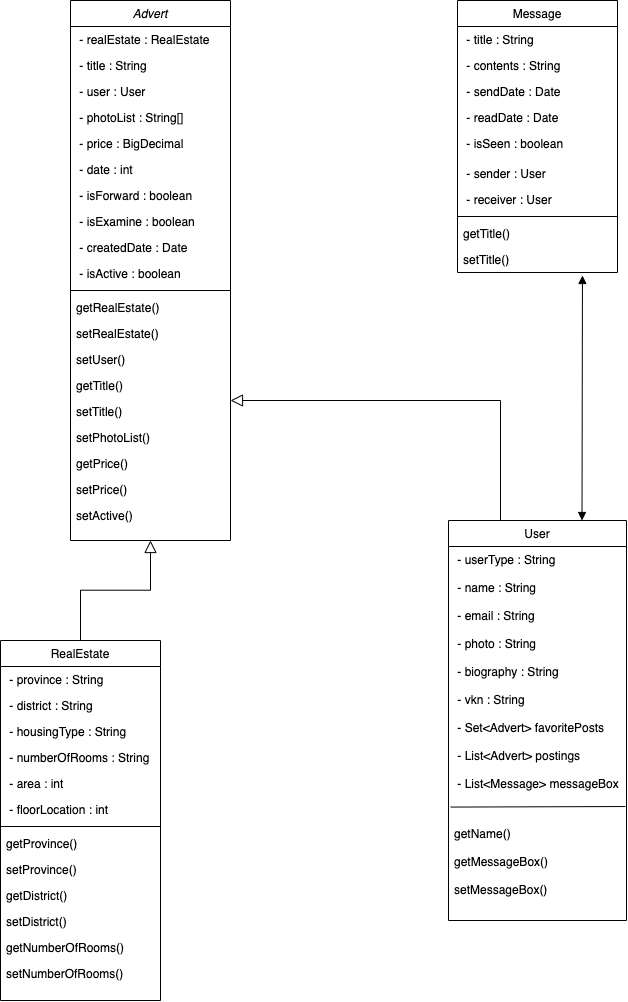

The diagram above was exported from draw.io. Its source (the exported page's mxGraphModel, read from the mxfile embedded in the PNG):
<mxGraphModel dx="1521" dy="946" grid="1" gridSize="10" guides="1" tooltips="1" connect="1" arrows="1" fold="1" page="1" pageScale="1" pageWidth="827" pageHeight="1169" math="0" shadow="0">
  <root>
    <mxCell id="WIyWlLk6GJQsqaUBKTNV-0" />
    <mxCell id="WIyWlLk6GJQsqaUBKTNV-1" parent="WIyWlLk6GJQsqaUBKTNV-0" />
    <mxCell id="zkfFHV4jXpPFQw0GAbJ--0" value="Advert&#10;" style="swimlane;fontStyle=2;align=center;verticalAlign=top;childLayout=stackLayout;horizontal=1;startSize=26;horizontalStack=0;resizeParent=1;resizeLast=0;collapsible=1;marginBottom=0;rounded=0;shadow=0;strokeWidth=1;" parent="WIyWlLk6GJQsqaUBKTNV-1" vertex="1">
      <mxGeometry x="130" y="100" width="160" height="540" as="geometry">
        <mxRectangle x="230" y="140" width="160" height="26" as="alternateBounds" />
      </mxGeometry>
    </mxCell>
    <mxCell id="zkfFHV4jXpPFQw0GAbJ--1" value=" - realEstate : RealEstate" style="text;align=left;verticalAlign=top;spacingLeft=4;spacingRight=4;overflow=hidden;rotatable=0;points=[[0,0.5],[1,0.5]];portConstraint=eastwest;" parent="zkfFHV4jXpPFQw0GAbJ--0" vertex="1">
      <mxGeometry y="26" width="160" height="26" as="geometry" />
    </mxCell>
    <mxCell id="zkfFHV4jXpPFQw0GAbJ--2" value=" - title : String " style="text;align=left;verticalAlign=top;spacingLeft=4;spacingRight=4;overflow=hidden;rotatable=0;points=[[0,0.5],[1,0.5]];portConstraint=eastwest;rounded=0;shadow=0;html=0;" parent="zkfFHV4jXpPFQw0GAbJ--0" vertex="1">
      <mxGeometry y="52" width="160" height="26" as="geometry" />
    </mxCell>
    <mxCell id="zkfFHV4jXpPFQw0GAbJ--3" value=" - user : User " style="text;align=left;verticalAlign=top;spacingLeft=4;spacingRight=4;overflow=hidden;rotatable=0;points=[[0,0.5],[1,0.5]];portConstraint=eastwest;rounded=0;shadow=0;html=0;" parent="zkfFHV4jXpPFQw0GAbJ--0" vertex="1">
      <mxGeometry y="78" width="160" height="26" as="geometry" />
    </mxCell>
    <mxCell id="wEmGhmIkqYmY6GklVGxk-9" value=" - photoList : String[] " style="text;align=left;verticalAlign=top;spacingLeft=4;spacingRight=4;overflow=hidden;rotatable=0;points=[[0,0.5],[1,0.5]];portConstraint=eastwest;rounded=0;shadow=0;html=0;" parent="zkfFHV4jXpPFQw0GAbJ--0" vertex="1">
      <mxGeometry y="104" width="160" height="26" as="geometry" />
    </mxCell>
    <mxCell id="wEmGhmIkqYmY6GklVGxk-10" value=" - price : BigDecimal " style="text;align=left;verticalAlign=top;spacingLeft=4;spacingRight=4;overflow=hidden;rotatable=0;points=[[0,0.5],[1,0.5]];portConstraint=eastwest;rounded=0;shadow=0;html=0;" parent="zkfFHV4jXpPFQw0GAbJ--0" vertex="1">
      <mxGeometry y="130" width="160" height="26" as="geometry" />
    </mxCell>
    <mxCell id="wEmGhmIkqYmY6GklVGxk-11" value=" - date : int " style="text;align=left;verticalAlign=top;spacingLeft=4;spacingRight=4;overflow=hidden;rotatable=0;points=[[0,0.5],[1,0.5]];portConstraint=eastwest;rounded=0;shadow=0;html=0;" parent="zkfFHV4jXpPFQw0GAbJ--0" vertex="1">
      <mxGeometry y="156" width="160" height="26" as="geometry" />
    </mxCell>
    <mxCell id="wEmGhmIkqYmY6GklVGxk-14" value=" - isForward : boolean" style="text;align=left;verticalAlign=top;spacingLeft=4;spacingRight=4;overflow=hidden;rotatable=0;points=[[0,0.5],[1,0.5]];portConstraint=eastwest;rounded=0;shadow=0;html=0;" parent="zkfFHV4jXpPFQw0GAbJ--0" vertex="1">
      <mxGeometry y="182" width="160" height="26" as="geometry" />
    </mxCell>
    <mxCell id="wEmGhmIkqYmY6GklVGxk-12" value=" - isExamine : boolean " style="text;align=left;verticalAlign=top;spacingLeft=4;spacingRight=4;overflow=hidden;rotatable=0;points=[[0,0.5],[1,0.5]];portConstraint=eastwest;rounded=0;shadow=0;html=0;" parent="zkfFHV4jXpPFQw0GAbJ--0" vertex="1">
      <mxGeometry y="208" width="160" height="26" as="geometry" />
    </mxCell>
    <mxCell id="wEmGhmIkqYmY6GklVGxk-13" value=" - createdDate : Date " style="text;align=left;verticalAlign=top;spacingLeft=4;spacingRight=4;overflow=hidden;rotatable=0;points=[[0,0.5],[1,0.5]];portConstraint=eastwest;rounded=0;shadow=0;html=0;" parent="zkfFHV4jXpPFQw0GAbJ--0" vertex="1">
      <mxGeometry y="234" width="160" height="26" as="geometry" />
    </mxCell>
    <mxCell id="wEmGhmIkqYmY6GklVGxk-15" value=" - isActive : boolean" style="text;align=left;verticalAlign=top;spacingLeft=4;spacingRight=4;overflow=hidden;rotatable=0;points=[[0,0.5],[1,0.5]];portConstraint=eastwest;rounded=0;shadow=0;html=0;" parent="zkfFHV4jXpPFQw0GAbJ--0" vertex="1">
      <mxGeometry y="260" width="160" height="26" as="geometry" />
    </mxCell>
    <mxCell id="zkfFHV4jXpPFQw0GAbJ--4" value="" style="line;html=1;strokeWidth=1;align=left;verticalAlign=middle;spacingTop=-1;spacingLeft=3;spacingRight=3;rotatable=0;labelPosition=right;points=[];portConstraint=eastwest;" parent="zkfFHV4jXpPFQw0GAbJ--0" vertex="1">
      <mxGeometry y="286" width="160" height="8" as="geometry" />
    </mxCell>
    <mxCell id="U6NJbd6h5bO8KZi939cN-10" value="getRealEstate()" style="text;align=left;verticalAlign=top;spacingLeft=4;spacingRight=4;overflow=hidden;rotatable=0;points=[[0,0.5],[1,0.5]];portConstraint=eastwest;rounded=0;shadow=0;html=0;" vertex="1" parent="zkfFHV4jXpPFQw0GAbJ--0">
      <mxGeometry y="294" width="160" height="26" as="geometry" />
    </mxCell>
    <mxCell id="U6NJbd6h5bO8KZi939cN-17" value="setRealEstate()" style="text;align=left;verticalAlign=top;spacingLeft=4;spacingRight=4;overflow=hidden;rotatable=0;points=[[0,0.5],[1,0.5]];portConstraint=eastwest;rounded=0;shadow=0;html=0;" vertex="1" parent="zkfFHV4jXpPFQw0GAbJ--0">
      <mxGeometry y="320" width="160" height="26" as="geometry" />
    </mxCell>
    <mxCell id="U6NJbd6h5bO8KZi939cN-18" value="setUser()" style="text;align=left;verticalAlign=top;spacingLeft=4;spacingRight=4;overflow=hidden;rotatable=0;points=[[0,0.5],[1,0.5]];portConstraint=eastwest;rounded=0;shadow=0;html=0;" vertex="1" parent="zkfFHV4jXpPFQw0GAbJ--0">
      <mxGeometry y="346" width="160" height="26" as="geometry" />
    </mxCell>
    <mxCell id="U6NJbd6h5bO8KZi939cN-19" value="getTitle()" style="text;align=left;verticalAlign=top;spacingLeft=4;spacingRight=4;overflow=hidden;rotatable=0;points=[[0,0.5],[1,0.5]];portConstraint=eastwest;rounded=0;shadow=0;html=0;" vertex="1" parent="zkfFHV4jXpPFQw0GAbJ--0">
      <mxGeometry y="372" width="160" height="26" as="geometry" />
    </mxCell>
    <mxCell id="U6NJbd6h5bO8KZi939cN-20" value="setTitle()" style="text;align=left;verticalAlign=top;spacingLeft=4;spacingRight=4;overflow=hidden;rotatable=0;points=[[0,0.5],[1,0.5]];portConstraint=eastwest;rounded=0;shadow=0;html=0;" vertex="1" parent="zkfFHV4jXpPFQw0GAbJ--0">
      <mxGeometry y="398" width="160" height="26" as="geometry" />
    </mxCell>
    <mxCell id="U6NJbd6h5bO8KZi939cN-21" value="setPhotoList()" style="text;align=left;verticalAlign=top;spacingLeft=4;spacingRight=4;overflow=hidden;rotatable=0;points=[[0,0.5],[1,0.5]];portConstraint=eastwest;rounded=0;shadow=0;html=0;" vertex="1" parent="zkfFHV4jXpPFQw0GAbJ--0">
      <mxGeometry y="424" width="160" height="26" as="geometry" />
    </mxCell>
    <mxCell id="U6NJbd6h5bO8KZi939cN-22" value="getPrice()" style="text;align=left;verticalAlign=top;spacingLeft=4;spacingRight=4;overflow=hidden;rotatable=0;points=[[0,0.5],[1,0.5]];portConstraint=eastwest;rounded=0;shadow=0;html=0;" vertex="1" parent="zkfFHV4jXpPFQw0GAbJ--0">
      <mxGeometry y="450" width="160" height="26" as="geometry" />
    </mxCell>
    <mxCell id="U6NJbd6h5bO8KZi939cN-23" value="setPrice()" style="text;align=left;verticalAlign=top;spacingLeft=4;spacingRight=4;overflow=hidden;rotatable=0;points=[[0,0.5],[1,0.5]];portConstraint=eastwest;rounded=0;shadow=0;html=0;" vertex="1" parent="zkfFHV4jXpPFQw0GAbJ--0">
      <mxGeometry y="476" width="160" height="26" as="geometry" />
    </mxCell>
    <mxCell id="U6NJbd6h5bO8KZi939cN-24" value="setActive()" style="text;align=left;verticalAlign=top;spacingLeft=4;spacingRight=4;overflow=hidden;rotatable=0;points=[[0,0.5],[1,0.5]];portConstraint=eastwest;rounded=0;shadow=0;html=0;" vertex="1" parent="zkfFHV4jXpPFQw0GAbJ--0">
      <mxGeometry y="502" width="160" height="26" as="geometry" />
    </mxCell>
    <mxCell id="zkfFHV4jXpPFQw0GAbJ--6" value="RealEstate" style="swimlane;fontStyle=0;align=center;verticalAlign=top;childLayout=stackLayout;horizontal=1;startSize=26;horizontalStack=0;resizeParent=1;resizeLast=0;collapsible=1;marginBottom=0;rounded=0;shadow=0;strokeWidth=1;" parent="WIyWlLk6GJQsqaUBKTNV-1" vertex="1">
      <mxGeometry x="60" y="740" width="160" height="360" as="geometry">
        <mxRectangle x="130" y="380" width="160" height="26" as="alternateBounds" />
      </mxGeometry>
    </mxCell>
    <mxCell id="zkfFHV4jXpPFQw0GAbJ--7" value=" - province : String" style="text;align=left;verticalAlign=top;spacingLeft=4;spacingRight=4;overflow=hidden;rotatable=0;points=[[0,0.5],[1,0.5]];portConstraint=eastwest;" parent="zkfFHV4jXpPFQw0GAbJ--6" vertex="1">
      <mxGeometry y="26" width="160" height="26" as="geometry" />
    </mxCell>
    <mxCell id="zkfFHV4jXpPFQw0GAbJ--8" value=" - district : String" style="text;align=left;verticalAlign=top;spacingLeft=4;spacingRight=4;overflow=hidden;rotatable=0;points=[[0,0.5],[1,0.5]];portConstraint=eastwest;rounded=0;shadow=0;html=0;" parent="zkfFHV4jXpPFQw0GAbJ--6" vertex="1">
      <mxGeometry y="52" width="160" height="26" as="geometry" />
    </mxCell>
    <mxCell id="wEmGhmIkqYmY6GklVGxk-5" value=" - housingType : String" style="text;align=left;verticalAlign=top;spacingLeft=4;spacingRight=4;overflow=hidden;rotatable=0;points=[[0,0.5],[1,0.5]];portConstraint=eastwest;rounded=0;shadow=0;html=0;" parent="zkfFHV4jXpPFQw0GAbJ--6" vertex="1">
      <mxGeometry y="78" width="160" height="26" as="geometry" />
    </mxCell>
    <mxCell id="wEmGhmIkqYmY6GklVGxk-6" value=" - numberOfRooms : String" style="text;align=left;verticalAlign=top;spacingLeft=4;spacingRight=4;overflow=hidden;rotatable=0;points=[[0,0.5],[1,0.5]];portConstraint=eastwest;rounded=0;shadow=0;html=0;" parent="zkfFHV4jXpPFQw0GAbJ--6" vertex="1">
      <mxGeometry y="104" width="160" height="26" as="geometry" />
    </mxCell>
    <mxCell id="wEmGhmIkqYmY6GklVGxk-7" value=" - area : int" style="text;align=left;verticalAlign=top;spacingLeft=4;spacingRight=4;overflow=hidden;rotatable=0;points=[[0,0.5],[1,0.5]];portConstraint=eastwest;rounded=0;shadow=0;html=0;" parent="zkfFHV4jXpPFQw0GAbJ--6" vertex="1">
      <mxGeometry y="130" width="160" height="26" as="geometry" />
    </mxCell>
    <mxCell id="wEmGhmIkqYmY6GklVGxk-8" value=" - floorLocation : int" style="text;align=left;verticalAlign=top;spacingLeft=4;spacingRight=4;overflow=hidden;rotatable=0;points=[[0,0.5],[1,0.5]];portConstraint=eastwest;rounded=0;shadow=0;html=0;" parent="zkfFHV4jXpPFQw0GAbJ--6" vertex="1">
      <mxGeometry y="156" width="160" height="26" as="geometry" />
    </mxCell>
    <mxCell id="zkfFHV4jXpPFQw0GAbJ--9" value="" style="line;html=1;strokeWidth=1;align=left;verticalAlign=middle;spacingTop=-1;spacingLeft=3;spacingRight=3;rotatable=0;labelPosition=right;points=[];portConstraint=eastwest;" parent="zkfFHV4jXpPFQw0GAbJ--6" vertex="1">
      <mxGeometry y="182" width="160" height="8" as="geometry" />
    </mxCell>
    <mxCell id="U6NJbd6h5bO8KZi939cN-16" value="getProvince()" style="text;align=left;verticalAlign=top;spacingLeft=4;spacingRight=4;overflow=hidden;rotatable=0;points=[[0,0.5],[1,0.5]];portConstraint=eastwest;rounded=0;shadow=0;html=0;" vertex="1" parent="zkfFHV4jXpPFQw0GAbJ--6">
      <mxGeometry y="190" width="160" height="26" as="geometry" />
    </mxCell>
    <mxCell id="U6NJbd6h5bO8KZi939cN-11" value="setProvince()" style="text;align=left;verticalAlign=top;spacingLeft=4;spacingRight=4;overflow=hidden;rotatable=0;points=[[0,0.5],[1,0.5]];portConstraint=eastwest;rounded=0;shadow=0;html=0;" vertex="1" parent="zkfFHV4jXpPFQw0GAbJ--6">
      <mxGeometry y="216" width="160" height="26" as="geometry" />
    </mxCell>
    <mxCell id="U6NJbd6h5bO8KZi939cN-12" value="getDistrict()" style="text;align=left;verticalAlign=top;spacingLeft=4;spacingRight=4;overflow=hidden;rotatable=0;points=[[0,0.5],[1,0.5]];portConstraint=eastwest;rounded=0;shadow=0;html=0;" vertex="1" parent="zkfFHV4jXpPFQw0GAbJ--6">
      <mxGeometry y="242" width="160" height="26" as="geometry" />
    </mxCell>
    <mxCell id="U6NJbd6h5bO8KZi939cN-13" value="setDistrict()" style="text;align=left;verticalAlign=top;spacingLeft=4;spacingRight=4;overflow=hidden;rotatable=0;points=[[0,0.5],[1,0.5]];portConstraint=eastwest;rounded=0;shadow=0;html=0;" vertex="1" parent="zkfFHV4jXpPFQw0GAbJ--6">
      <mxGeometry y="268" width="160" height="26" as="geometry" />
    </mxCell>
    <mxCell id="U6NJbd6h5bO8KZi939cN-14" value="getNumberOfRooms()" style="text;align=left;verticalAlign=top;spacingLeft=4;spacingRight=4;overflow=hidden;rotatable=0;points=[[0,0.5],[1,0.5]];portConstraint=eastwest;rounded=0;shadow=0;html=0;" vertex="1" parent="zkfFHV4jXpPFQw0GAbJ--6">
      <mxGeometry y="294" width="160" height="26" as="geometry" />
    </mxCell>
    <mxCell id="U6NJbd6h5bO8KZi939cN-15" value="setNumberOfRooms()" style="text;align=left;verticalAlign=top;spacingLeft=4;spacingRight=4;overflow=hidden;rotatable=0;points=[[0,0.5],[1,0.5]];portConstraint=eastwest;rounded=0;shadow=0;html=0;" vertex="1" parent="zkfFHV4jXpPFQw0GAbJ--6">
      <mxGeometry y="320" width="160" height="26" as="geometry" />
    </mxCell>
    <mxCell id="zkfFHV4jXpPFQw0GAbJ--12" value="" style="endArrow=block;endSize=10;endFill=0;shadow=0;strokeWidth=1;rounded=0;edgeStyle=elbowEdgeStyle;elbow=vertical;" parent="WIyWlLk6GJQsqaUBKTNV-1" source="zkfFHV4jXpPFQw0GAbJ--6" target="zkfFHV4jXpPFQw0GAbJ--0" edge="1">
      <mxGeometry width="160" relative="1" as="geometry">
        <mxPoint x="200" y="203" as="sourcePoint" />
        <mxPoint x="200" y="203" as="targetPoint" />
      </mxGeometry>
    </mxCell>
    <mxCell id="zkfFHV4jXpPFQw0GAbJ--13" value="User" style="swimlane;fontStyle=0;align=center;verticalAlign=top;childLayout=stackLayout;horizontal=1;startSize=26;horizontalStack=0;resizeParent=1;resizeLast=0;collapsible=1;marginBottom=0;rounded=0;shadow=0;strokeWidth=1;" parent="WIyWlLk6GJQsqaUBKTNV-1" vertex="1">
      <mxGeometry x="508" y="620" width="178" height="400" as="geometry">
        <mxRectangle x="340" y="380" width="170" height="26" as="alternateBounds" />
      </mxGeometry>
    </mxCell>
    <mxCell id="zkfFHV4jXpPFQw0GAbJ--14" value=" - userType : String &#10;&#10; - name : String &#10;&#10; - email : String &#10;&#10; - photo : String &#10;&#10; - biography : String &#10;&#10; - vkn : String &#10;&#10; - Set&lt;Advert&gt; favoritePosts&#10;&#10; - List&lt;Advert&gt; postings&#10;&#10; - List&lt;Message&gt; messageBox" style="text;align=left;verticalAlign=top;spacingLeft=4;spacingRight=4;overflow=hidden;rotatable=0;points=[[0,0.5],[1,0.5]];portConstraint=eastwest;" parent="zkfFHV4jXpPFQw0GAbJ--13" vertex="1">
      <mxGeometry y="26" width="178" height="274" as="geometry" />
    </mxCell>
    <mxCell id="U6NJbd6h5bO8KZi939cN-5" value="" style="endArrow=none;html=1;rounded=0;exitX=0.012;exitY=0.951;exitDx=0;exitDy=0;exitPerimeter=0;entryX=0.994;entryY=0.949;entryDx=0;entryDy=0;entryPerimeter=0;" edge="1" parent="zkfFHV4jXpPFQw0GAbJ--13" source="zkfFHV4jXpPFQw0GAbJ--14" target="zkfFHV4jXpPFQw0GAbJ--14">
      <mxGeometry width="50" height="50" relative="1" as="geometry">
        <mxPoint x="20" y="286.5" as="sourcePoint" />
        <mxPoint x="150" y="286.5" as="targetPoint" />
      </mxGeometry>
    </mxCell>
    <mxCell id="U6NJbd6h5bO8KZi939cN-9" value="getName()&#10;&#10;getMessageBox() &#10;&#10;setMessageBox() &#10;" style="text;align=left;verticalAlign=top;spacingLeft=4;spacingRight=4;overflow=hidden;rotatable=0;points=[[0,0.5],[1,0.5]];portConstraint=eastwest;" vertex="1" parent="zkfFHV4jXpPFQw0GAbJ--13">
      <mxGeometry y="300" width="178" height="100" as="geometry" />
    </mxCell>
    <mxCell id="zkfFHV4jXpPFQw0GAbJ--16" value="" style="endArrow=block;endSize=10;endFill=0;shadow=0;strokeWidth=1;rounded=0;edgeStyle=elbowEdgeStyle;elbow=vertical;" parent="WIyWlLk6GJQsqaUBKTNV-1" source="zkfFHV4jXpPFQw0GAbJ--13" target="zkfFHV4jXpPFQw0GAbJ--0" edge="1">
      <mxGeometry width="160" relative="1" as="geometry">
        <mxPoint x="210" y="373" as="sourcePoint" />
        <mxPoint x="310" y="271" as="targetPoint" />
        <Array as="points">
          <mxPoint x="560" y="500" />
        </Array>
      </mxGeometry>
    </mxCell>
    <mxCell id="zkfFHV4jXpPFQw0GAbJ--17" value="Message" style="swimlane;fontStyle=0;align=center;verticalAlign=top;childLayout=stackLayout;horizontal=1;startSize=26;horizontalStack=0;resizeParent=1;resizeLast=0;collapsible=1;marginBottom=0;rounded=0;shadow=0;strokeWidth=1;" parent="WIyWlLk6GJQsqaUBKTNV-1" vertex="1">
      <mxGeometry x="517" y="100" width="160" height="272" as="geometry">
        <mxRectangle x="550" y="140" width="160" height="26" as="alternateBounds" />
      </mxGeometry>
    </mxCell>
    <mxCell id="zkfFHV4jXpPFQw0GAbJ--18" value=" - title : String " style="text;align=left;verticalAlign=top;spacingLeft=4;spacingRight=4;overflow=hidden;rotatable=0;points=[[0,0.5],[1,0.5]];portConstraint=eastwest;" parent="zkfFHV4jXpPFQw0GAbJ--17" vertex="1">
      <mxGeometry y="26" width="160" height="26" as="geometry" />
    </mxCell>
    <mxCell id="zkfFHV4jXpPFQw0GAbJ--19" value=" - contents : String" style="text;align=left;verticalAlign=top;spacingLeft=4;spacingRight=4;overflow=hidden;rotatable=0;points=[[0,0.5],[1,0.5]];portConstraint=eastwest;rounded=0;shadow=0;html=0;" parent="zkfFHV4jXpPFQw0GAbJ--17" vertex="1">
      <mxGeometry y="52" width="160" height="26" as="geometry" />
    </mxCell>
    <mxCell id="zkfFHV4jXpPFQw0GAbJ--20" value=" - sendDate : Date " style="text;align=left;verticalAlign=top;spacingLeft=4;spacingRight=4;overflow=hidden;rotatable=0;points=[[0,0.5],[1,0.5]];portConstraint=eastwest;rounded=0;shadow=0;html=0;" parent="zkfFHV4jXpPFQw0GAbJ--17" vertex="1">
      <mxGeometry y="78" width="160" height="26" as="geometry" />
    </mxCell>
    <mxCell id="zkfFHV4jXpPFQw0GAbJ--21" value=" - readDate : Date " style="text;align=left;verticalAlign=top;spacingLeft=4;spacingRight=4;overflow=hidden;rotatable=0;points=[[0,0.5],[1,0.5]];portConstraint=eastwest;rounded=0;shadow=0;html=0;" parent="zkfFHV4jXpPFQw0GAbJ--17" vertex="1">
      <mxGeometry y="104" width="160" height="26" as="geometry" />
    </mxCell>
    <mxCell id="zkfFHV4jXpPFQw0GAbJ--22" value=" - isSeen : boolean" style="text;align=left;verticalAlign=top;spacingLeft=4;spacingRight=4;overflow=hidden;rotatable=0;points=[[0,0.5],[1,0.5]];portConstraint=eastwest;rounded=0;shadow=0;html=0;" parent="zkfFHV4jXpPFQw0GAbJ--17" vertex="1">
      <mxGeometry y="130" width="160" height="30" as="geometry" />
    </mxCell>
    <mxCell id="wEmGhmIkqYmY6GklVGxk-3" value=" - sender : User " style="text;align=left;verticalAlign=top;spacingLeft=4;spacingRight=4;overflow=hidden;rotatable=0;points=[[0,0.5],[1,0.5]];portConstraint=eastwest;" parent="zkfFHV4jXpPFQw0GAbJ--17" vertex="1">
      <mxGeometry y="160" width="160" height="26" as="geometry" />
    </mxCell>
    <mxCell id="zkfFHV4jXpPFQw0GAbJ--24" value=" - receiver : User" style="text;align=left;verticalAlign=top;spacingLeft=4;spacingRight=4;overflow=hidden;rotatable=0;points=[[0,0.5],[1,0.5]];portConstraint=eastwest;" parent="zkfFHV4jXpPFQw0GAbJ--17" vertex="1">
      <mxGeometry y="186" width="160" height="26" as="geometry" />
    </mxCell>
    <mxCell id="zkfFHV4jXpPFQw0GAbJ--23" value="" style="line;html=1;strokeWidth=1;align=left;verticalAlign=middle;spacingTop=-1;spacingLeft=3;spacingRight=3;rotatable=0;labelPosition=right;points=[];portConstraint=eastwest;" parent="zkfFHV4jXpPFQw0GAbJ--17" vertex="1">
      <mxGeometry y="212" width="160" height="8" as="geometry" />
    </mxCell>
    <mxCell id="U6NJbd6h5bO8KZi939cN-1" value="getTitle()&#10;" style="text;align=left;verticalAlign=top;spacingLeft=4;spacingRight=4;overflow=hidden;rotatable=0;points=[[0,0.5],[1,0.5]];portConstraint=eastwest;" vertex="1" parent="zkfFHV4jXpPFQw0GAbJ--17">
      <mxGeometry y="220" width="160" height="26" as="geometry" />
    </mxCell>
    <mxCell id="U6NJbd6h5bO8KZi939cN-2" value="setTitle()" style="text;align=left;verticalAlign=top;spacingLeft=4;spacingRight=4;overflow=hidden;rotatable=0;points=[[0,0.5],[1,0.5]];portConstraint=eastwest;" vertex="1" parent="zkfFHV4jXpPFQw0GAbJ--17">
      <mxGeometry y="246" width="160" height="26" as="geometry" />
    </mxCell>
    <mxCell id="wEmGhmIkqYmY6GklVGxk-0" value="&lt;span style=&quot;color: rgba(0 , 0 , 0 , 0) ; font-family: monospace ; font-size: 0px&quot;&gt;%3CmxGraphModel%3E%3Croot%3E%3CmxCell%20id%3D%220%22%2F%3E%3CmxCell%20id%3D%221%22%20parent%3D%220%22%2F%3E%3CmxCell%20id%3D%222%22%20value%3D%22%22%20style%3D%22line%3Bhtml%3D1%3BstrokeWidth%3D1%3Balign%3Dleft%3BverticalAlign%3Dmiddle%3BspacingTop%3D-1%3BspacingLeft%3D3%3BspacingRight%3D3%3Brotatable%3D0%3BlabelPosition%3Dright%3Bpoints%3D%5B%5D%3BportConstraint%3Deastwest%3B%22%20vertex%3D%221%22%20parent%3D%221%22%3E%3CmxGeometry%20x%3D%22330%22%20y%3D%22660%22%20width%3D%22170%22%20height%3D%22250%22%20as%3D%22geometry%22%2F%3E%3C%2FmxCell%3E%3C%2Froot%3E%3C%2FmxGraphModel%3E&lt;/span&gt;" style="text;html=1;align=center;verticalAlign=middle;resizable=0;points=[];autosize=1;strokeColor=none;fillColor=none;" parent="WIyWlLk6GJQsqaUBKTNV-1" vertex="1">
      <mxGeometry x="330" y="660" width="20" height="20" as="geometry" />
    </mxCell>
    <mxCell id="U6NJbd6h5bO8KZi939cN-28" value="" style="endArrow=block;startArrow=block;endFill=1;startFill=1;html=1;rounded=0;entryX=0.75;entryY=0;entryDx=0;entryDy=0;exitX=0.781;exitY=1.115;exitDx=0;exitDy=0;exitPerimeter=0;" edge="1" parent="WIyWlLk6GJQsqaUBKTNV-1" source="U6NJbd6h5bO8KZi939cN-2" target="zkfFHV4jXpPFQw0GAbJ--13">
      <mxGeometry width="160" relative="1" as="geometry">
        <mxPoint x="330" y="420" as="sourcePoint" />
        <mxPoint x="490" y="420" as="targetPoint" />
      </mxGeometry>
    </mxCell>
  </root>
</mxGraphModel>